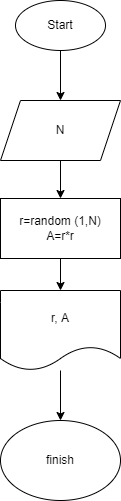

The diagram above was exported from draw.io. Its source (the exported page's mxGraphModel, read from the mxfile embedded in the PNG):
<mxGraphModel dx="798" dy="267" grid="1" gridSize="10" guides="1" tooltips="1" connect="1" arrows="1" fold="1" page="1" pageScale="1" pageWidth="827" pageHeight="1169" math="0" shadow="0">
  <root>
    <mxCell id="0" />
    <mxCell id="1" parent="0" />
    <mxCell id="7" value="" style="edgeStyle=none;html=1;" edge="1" parent="1" source="2" target="3">
      <mxGeometry relative="1" as="geometry" />
    </mxCell>
    <mxCell id="2" value="Start" style="ellipse;whiteSpace=wrap;html=1;" vertex="1" parent="1">
      <mxGeometry x="170" y="70" width="90" height="50" as="geometry" />
    </mxCell>
    <mxCell id="8" value="" style="edgeStyle=none;html=1;" edge="1" parent="1" source="3" target="4">
      <mxGeometry relative="1" as="geometry" />
    </mxCell>
    <mxCell id="3" value="N" style="shape=parallelogram;perimeter=parallelogramPerimeter;whiteSpace=wrap;html=1;fixedSize=1;" vertex="1" parent="1">
      <mxGeometry x="155" y="170" width="120" height="60" as="geometry" />
    </mxCell>
    <mxCell id="9" value="" style="edgeStyle=none;html=1;" edge="1" parent="1" source="4" target="5">
      <mxGeometry relative="1" as="geometry" />
    </mxCell>
    <mxCell id="4" value="r=random (1,N)&lt;br&gt;A=r*r" style="rounded=0;whiteSpace=wrap;html=1;" vertex="1" parent="1">
      <mxGeometry x="155" y="268" width="120" height="60" as="geometry" />
    </mxCell>
    <mxCell id="10" value="" style="edgeStyle=none;html=1;" edge="1" parent="1" source="5" target="6">
      <mxGeometry relative="1" as="geometry" />
    </mxCell>
    <mxCell id="5" value="r, A" style="shape=document;whiteSpace=wrap;html=1;boundedLbl=1;" vertex="1" parent="1">
      <mxGeometry x="155" y="360" width="120" height="80" as="geometry" />
    </mxCell>
    <mxCell id="6" value="finish" style="ellipse;whiteSpace=wrap;html=1;" vertex="1" parent="1">
      <mxGeometry x="155" y="490" width="120" height="80" as="geometry" />
    </mxCell>
  </root>
</mxGraphModel>